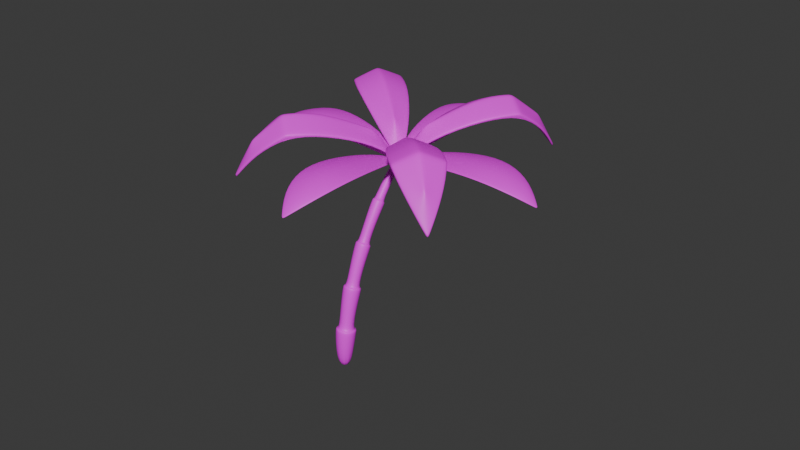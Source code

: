 # Source: coqueiro_v2.blend  (saved by Blender 4.0.36; exported with 4.5.12 LTS)
import bpy
from mathutils import Matrix  # noqa: F401  (used for matrix-valued properties, if any)

bpy.ops.wm.read_factory_settings(use_empty=True)
scene = bpy.context.scene
scene.name = 'Scene'

# ---- collections
col_collection = bpy.data.collections.new('Collection'); scene.collection.children.link(col_collection)

# ---- images (referenced by path relative to the original .blend; pixels are not part of the script)
import os
ASSET_DIR = os.environ.get("B2B_ASSET_DIR", "")  # directory of the original .blend (textures are referenced by path, not embedded)
HERE = os.path.dirname(os.path.abspath(__file__))  # packed textures are extracted next to this script under _unpacked/

def load_image(name, relpath, width, height, colorspace="sRGB"):
    """Load a texture the original file referenced (path relative to the .blend, or extracted next to this script)."""
    p = next((c for c in (os.path.join(HERE, relpath), os.path.join(ASSET_DIR, relpath)) if relpath and os.path.exists(c)), "")
    if p:
        img = bpy.data.images.load(p, check_existing=True)
        img.name = name
    else:  # same state as the original file: an image datablock whose file is absent (Cycles renders it pink)
        img = bpy.data.images.new(name, width, height)
        img.source = "FILE"
        img.filepath = "//" + (relpath or name)
    img.colorspace_settings.name = colorspace
    return img
img_texturecoqueiro_jpg = load_image('texturecoqueiro.jpg', 'texturecoqueiro.jpg', 1024, 1024, 'sRGB')
img_folhas = load_image('folhas', 'folhas_texture.png', 1024, 1024, 'sRGB')

# ---- materials (node trees are filled in below, after node groups)
mat_tronco = bpy.data.materials.new('tronco')
mat_tronco.use_transparent_shadow = False
mat_material = bpy.data.materials.new('Material')
mat_material.alpha_threshold = 0.0
mat_material.use_transparent_shadow = False
mat_material.roughness = 0.5
mat_material.line_color = (0.0, 0.0, 0.0, 1.0)
mat_folha = bpy.data.materials.new('folha')
mat_folha.use_transparent_shadow = False

# ---- material node trees
mat_tronco.use_nodes = True; mat_tronco.node_tree.nodes.clear()
_N = mat_tronco.node_tree.nodes; _L = mat_tronco.node_tree.links
n0 = _N.new('ShaderNodeBsdfPrincipled'); n0.name = 'Principled BSDF'; n0.location = (10, 300)
n0.inputs[3].default_value = 1.45
n1 = _N.new('ShaderNodeOutputMaterial'); n1.name = 'Material Output'; n1.location = (300, 300)
n2 = _N.new('ShaderNodeTexImage'); n2.name = 'Image Texture'; n2.location = (-280, 278)
n2.image = img_texturecoqueiro_jpg
_L.new(n0.outputs[0], n1.inputs[0])
_L.new(n2.outputs[0], n0.inputs[0])
n1.is_active_output = True
mat_material.use_nodes = True; mat_material.node_tree.nodes.clear()
_N = mat_material.node_tree.nodes; _L = mat_material.node_tree.links
n0 = _N.new('ShaderNodeOutputMaterial'); n0.name = 'Material Output'; n0.location = (300, 300)
n1 = _N.new('ShaderNodeBsdfPrincipled'); n1.name = 'Principled BSDF'; n1.location = (10, 300)
n1.inputs[3].default_value = 1.45
n2 = _N.new('ShaderNodeTexImage'); n2.name = 'Image Texture'; n2.location = (-280, 278)
n2.image = img_folhas
_L.new(n1.outputs[0], n0.inputs[0])
_L.new(n2.outputs[0], n1.inputs[0])
n0.is_active_output = True
mat_folha.use_nodes = True; mat_folha.node_tree.nodes.clear()
_N = mat_folha.node_tree.nodes; _L = mat_folha.node_tree.links
n0 = _N.new('ShaderNodeBsdfPrincipled'); n0.name = 'Principled BSDF'; n0.location = (10, 300)
n0.inputs[3].default_value = 1.45
n1 = _N.new('ShaderNodeOutputMaterial'); n1.name = 'Material Output'; n1.location = (300, 300)
n2 = _N.new('ShaderNodeRGBCurve'); n2.name = 'RGB Curves'; n2.location = (-280, 278)
n2.mapping.update()
_L.new(n0.outputs[0], n1.inputs[0])
_L.new(n2.outputs[0], n0.inputs[0])
n1.is_active_output = True

# ---- world
world_world = bpy.data.worlds.new('World'); scene.world = world_world
world_world.use_nodes = True; world_world.node_tree.nodes.clear()
_N = world_world.node_tree.nodes; _L = world_world.node_tree.links
n0 = _N.new('ShaderNodeOutputWorld'); n0.name = 'World Output'; n0.location = (300, 300)
n1 = _N.new('ShaderNodeBackground'); n1.name = 'Background'; n1.location = (10, 300)
n1.inputs[0].default_value = (0.05088, 0.05088, 0.05088, 1.0)
_L.new(n1.outputs[0], n0.inputs[0])
n0.is_active_output = True
world_world.color = (0.05088, 0.05088, 0.05088)
world_world.use_sun_shadow = False
world_world.sun_shadow_jitter_overblur = 0.0

# ---- meshes
me_cylinder_001 = bpy.data.meshes.new('Cylinder.001')
me_cylinder_001.from_pydata([(-4.755e-11, 0.0819, -0.002855), (-8.128e-11, 0.14, 2.521), (0.04814, 0.06626, -0.002855), (0.08229, 0.1133, 2.521), (0.07789, 0.02531, -0.002855), (0.1331, 0.04326, 2.521), (0.07789, -0.02531, -0.002855), (0.1331, -0.04326, 2.521), (0.04814, -0.06626, -0.002855), (0.08229, -0.1133, 2.521), (-4.755e-11, -0.0819, -0.002855), (-8.128e-11, -0.14, 2.521), (-0.04814, -0.06626, -0.002855), (-0.08229, -0.1133, 2.521), (-0.07789, -0.02531, -0.002855), (-0.1331, -0.04326, 2.521), (-0.07789, 0.02531, -0.002855), (-0.1331, 0.04326, 2.521), (-0.04814, 0.06626, -0.002855), (-0.08229, 0.1133, 2.521), (2.493e-10, 0.084, 0.4917), (-8.128e-11, 0.14, 0.4604), (-8.128e-11, 0.14, 0.502), (2.493e-10, 0.084, 0.9965), (-8.128e-11, 0.14, 0.9653), (-8.128e-11, 0.14, 1.007), (2.493e-10, 0.084, 1.501), (-8.128e-11, 0.14, 1.47), (-8.128e-11, 0.14, 1.512), (2.493e-10, 0.084, 2.006), (-8.128e-11, 0.14, 1.975), (-8.128e-11, 0.14, 2.016), (0.08229, 0.1133, 1.975), (0.04937, 0.06796, 2.006), (0.08229, 0.1133, 2.016), (0.08229, 0.1133, 1.47), (0.04937, 0.06796, 1.501), (0.08229, 0.1133, 1.512), (0.08229, 0.1133, 0.9653), (0.04937, 0.06796, 0.9965), (0.08229, 0.1133, 1.007), (0.08229, 0.1133, 0.4604), (0.04937, 0.06796, 0.4917), (0.08229, 0.1133, 0.502), (0.1331, 0.04326, 1.975), (0.07989, 0.02596, 2.006), (0.1331, 0.04326, 2.016), (0.1331, 0.04326, 1.47), (0.07989, 0.02596, 1.501), (0.1331, 0.04326, 1.512), (0.1331, 0.04326, 0.9653), (0.07989, 0.02596, 0.9965), (0.1331, 0.04326, 1.007), (0.1331, 0.04326, 0.4604), (0.07989, 0.02596, 0.4917), (0.1331, 0.04326, 0.502), (0.1331, -0.04326, 1.975), (0.07989, -0.02596, 2.006), (0.1331, -0.04326, 2.016), (0.1331, -0.04326, 1.47), (0.07989, -0.02596, 1.501), (0.1331, -0.04326, 1.512), (0.1331, -0.04326, 0.9653), (0.07989, -0.02596, 0.9965), (0.1331, -0.04326, 1.007), (0.1331, -0.04326, 0.4604), (0.07989, -0.02596, 0.4917), (0.1331, -0.04326, 0.502), (0.08229, -0.1133, 1.975), (0.04937, -0.06796, 2.006), (0.08229, -0.1133, 2.016), (0.08229, -0.1133, 1.47), (0.04937, -0.06796, 1.501), (0.08229, -0.1133, 1.512), (0.08229, -0.1133, 0.9653), (0.04937, -0.06796, 0.9965), (0.08229, -0.1133, 1.007), (0.08229, -0.1133, 0.4604), (0.04937, -0.06796, 0.4917), (0.08229, -0.1133, 0.502), (-8.128e-11, -0.14, 1.975), (2.493e-10, -0.084, 2.006), (-8.128e-11, -0.14, 2.016), (-8.128e-11, -0.14, 1.47), (2.493e-10, -0.084, 1.501), (-8.128e-11, -0.14, 1.512), (-8.128e-11, -0.14, 0.9653), (2.493e-10, -0.084, 0.9965), (-8.128e-11, -0.14, 1.007), (-8.128e-11, -0.14, 0.4604), (2.493e-10, -0.084, 0.4917), (-8.128e-11, -0.14, 0.502), (-0.08229, -0.1133, 1.975), (-0.04937, -0.06796, 2.006), (-0.08229, -0.1133, 2.016), (-0.08229, -0.1133, 1.47), (-0.04937, -0.06796, 1.501), (-0.08229, -0.1133, 1.512), (-0.08229, -0.1133, 0.9653), (-0.04937, -0.06796, 0.9965), (-0.08229, -0.1133, 1.007), (-0.08229, -0.1133, 0.4604), (-0.04937, -0.06796, 0.4917), (-0.08229, -0.1133, 0.502), (-0.1331, -0.04326, 1.975), (-0.07989, -0.02596, 2.006), (-0.1331, -0.04326, 2.016), (-0.1331, -0.04326, 1.47), (-0.07989, -0.02596, 1.501), (-0.1331, -0.04326, 1.512), (-0.1331, -0.04326, 0.9653), (-0.07989, -0.02596, 0.9965), (-0.1331, -0.04326, 1.007), (-0.1331, -0.04326, 0.4604), (-0.07989, -0.02596, 0.4917), (-0.1331, -0.04326, 0.502), (-0.1331, 0.04326, 1.975), (-0.07989, 0.02596, 2.006), (-0.1331, 0.04326, 2.016), (-0.1331, 0.04326, 1.47), (-0.07989, 0.02596, 1.501), (-0.1331, 0.04326, 1.512), (-0.1331, 0.04326, 0.9653), (-0.07989, 0.02596, 0.9965), (-0.1331, 0.04326, 1.007), (-0.1331, 0.04326, 0.4604), (-0.07989, 0.02596, 0.4917), (-0.1331, 0.04326, 0.502), (-0.08229, 0.1133, 1.975), (-0.04937, 0.06796, 2.006), (-0.08229, 0.1133, 2.016), (-0.08229, 0.1133, 1.47), (-0.04937, 0.06796, 1.501), (-0.08229, 0.1133, 1.512), (-0.08229, 0.1133, 0.9653), (-0.04937, 0.06796, 0.9965), (-0.08229, 0.1133, 1.007), (-0.08229, 0.1133, 0.4604), (-0.04937, 0.06796, 0.4917), (-0.08229, 0.1133, 0.502)], [], [(33, 3, 5, 45), (36, 32, 44, 48), (48, 44, 56, 60), (60, 56, 68, 72), (72, 68, 80, 84), (84, 80, 92, 96), (96, 92, 104, 108), (108, 104, 116, 120), (3, 1, 19, 17, 15, 13, 11, 9, 7, 5), (120, 116, 128, 132), (29, 1, 3, 33), (0, 2, 4, 6, 8, 10, 12, 14, 16, 18), (20, 24, 38, 42), (23, 27, 35, 39), (26, 30, 32, 36), (129, 19, 1, 29), (16, 125, 137, 18), (126, 122, 134, 138), (123, 119, 131, 135), (117, 17, 19, 129), (14, 113, 125, 16), (114, 110, 122, 126), (111, 107, 119, 123), (105, 15, 17, 117), (12, 101, 113, 14), (102, 98, 110, 114), (99, 95, 107, 111), (93, 13, 15, 105), (10, 89, 101, 12), (90, 86, 98, 102), (87, 83, 95, 99), (81, 11, 13, 93), (8, 77, 89, 10), (78, 74, 86, 90), (75, 71, 83, 87), (69, 9, 11, 81), (6, 65, 77, 8), (66, 62, 74, 78), (63, 59, 71, 75), (57, 7, 9, 69), (4, 53, 65, 6), (54, 50, 62, 66), (51, 47, 59, 63), (45, 5, 7, 57), (2, 41, 53, 4), (42, 38, 50, 54), (39, 35, 47, 51), (18, 137, 21, 0), (138, 134, 24, 20), (135, 131, 27, 23), (132, 128, 30, 26), (138, 20, 22, 139), (139, 22, 21, 137), (135, 23, 25, 136), (136, 25, 24, 134), (132, 26, 28, 133), (133, 28, 27, 131), (129, 29, 31, 130), (130, 31, 30, 128), (126, 138, 139, 127), (127, 139, 137, 125), (123, 135, 136, 124), (124, 136, 134, 122), (120, 132, 133, 121), (121, 133, 131, 119), (117, 129, 130, 118), (118, 130, 128, 116), (114, 126, 127, 115), (115, 127, 125, 113), (111, 123, 124, 112), (112, 124, 122, 110), (108, 120, 121, 109), (109, 121, 119, 107), (105, 117, 118, 106), (106, 118, 116, 104), (102, 114, 115, 103), (103, 115, 113, 101), (99, 111, 112, 100), (100, 112, 110, 98), (96, 108, 109, 97), (97, 109, 107, 95), (93, 105, 106, 94), (94, 106, 104, 92), (90, 102, 103, 91), (91, 103, 101, 89), (87, 99, 100, 88), (88, 100, 98, 86), (84, 96, 97, 85), (85, 97, 95, 83), (81, 93, 94, 82), (82, 94, 92, 80), (78, 90, 91, 79), (79, 91, 89, 77), (75, 87, 88, 76), (76, 88, 86, 74), (72, 84, 85, 73), (73, 85, 83, 71), (69, 81, 82, 70), (70, 82, 80, 68), (66, 78, 79, 67), (67, 79, 77, 65), (63, 75, 76, 64), (64, 76, 74, 62), (60, 72, 73, 61), (61, 73, 71, 59), (57, 69, 70, 58), (58, 70, 68, 56), (54, 66, 67, 55), (55, 67, 65, 53), (51, 63, 64, 52), (52, 64, 62, 50), (48, 60, 61, 49), (49, 61, 59, 47), (45, 57, 58, 46), (46, 58, 56, 44), (42, 54, 55, 43), (43, 55, 53, 41), (39, 51, 52, 40), (40, 52, 50, 38), (36, 48, 49, 37), (37, 49, 47, 35), (33, 45, 46, 34), (34, 46, 44, 32), (20, 42, 43, 22), (22, 43, 41, 21), (23, 39, 40, 25), (25, 40, 38, 24), (26, 36, 37, 28), (28, 37, 35, 27), (29, 33, 34, 31), (31, 34, 32, 30), (0, 21, 41, 2)])
me_cylinder_001.polygons.foreach_set('use_smooth', [True] * 132)
_uv = me_cylinder_001.uv_layers.new(name='UVMap')
_uv.uv.foreach_set('vector', [0.9, 0.9082, 0.9, 1.0, 0.8, 1.0, 0.8, 0.9082, 0.9, 0.8082, 0.9, 0.8918, 0.8, 0.8918, 0.8, 0.8082, 0.8, 0.8082, 0.8, 0.8918, 0.7, 0.8918, 0.7, 0.8082, 0.7, 0.8082, 0.7, 0.8918, 0.6, 0.8918, 0.6, 0.8082, 0.6, 0.8082, 0.6, 0.8918, 0.5, 0.8918, 0.5, 0.8082, 0.5, 0.8082, 0.5, 0.8918, 0.4, 0.8918, 0.4, 0.8082, 0.4, 0.8082, 0.4, 0.8918, 0.3, 0.8918, 0.3, 0.8082, 0.3, 0.8082, 0.3, 0.8918, 0.2, 0.8918, 0.2, 0.8082, 0.3911, 0.4442, 0.25, 0.49, 0.1089, 0.4442, 0.02175, 0.3242, 0.02175, 0.1758, 0.1089, 0.05584, 0.25, 0.01, 0.3911, 0.05584, 0.4783, 0.1758, 0.4783, 0.3242, 0.2, 0.8082, 0.2, 0.8918, 0.1, 0.8918, 0.1, 0.8082, 1.0, 0.9082, 1.0, 1.0, 0.9, 1.0, 0.9, 0.9082, 0.75, 0.49, 0.8911, 0.4442, 0.9783, 0.3242, 0.9783, 0.1758, 0.8911, 0.05584, 0.75, 0.01, 0.6089, 0.05584, 0.5217, 0.1758, 0.5217, 0.3242, 0.6089, 0.4442, 1.0, 0.6082, 1.0, 0.6918, 0.9, 0.6918, 0.9, 0.6082, 1.0, 0.7082, 1.0, 0.7918, 0.9, 0.7918, 0.9, 0.7082, 1.0, 0.8082, 1.0, 0.8918, 0.9, 0.8918, 0.9, 0.8082, 0.1, 0.9082, 0.1, 1.0, -7.451e-08, 1.0, -7.451e-08, 0.9082, 0.2, 0.5, 0.2, 0.5918, 0.1, 0.5918, 0.1, 0.5, 0.2, 0.6082, 0.2, 0.6918, 0.1, 0.6918, 0.1, 0.6082, 0.2, 0.7082, 0.2, 0.7918, 0.1, 0.7918, 0.1, 0.7082, 0.2, 0.9082, 0.2, 1.0, 0.1, 1.0, 0.1, 0.9082, 0.3, 0.5, 0.3, 0.5918, 0.2, 0.5918, 0.2, 0.5, 0.3, 0.6082, 0.3, 0.6918, 0.2, 0.6918, 0.2, 0.6082, 0.3, 0.7082, 0.3, 0.7918, 0.2, 0.7918, 0.2, 0.7082, 0.3, 0.9082, 0.3, 1.0, 0.2, 1.0, 0.2, 0.9082, 0.4, 0.5, 0.4, 0.5918, 0.3, 0.5918, 0.3, 0.5, 0.4, 0.6082, 0.4, 0.6918, 0.3, 0.6918, 0.3, 0.6082, 0.4, 0.7082, 0.4, 0.7918, 0.3, 0.7918, 0.3, 0.7082, 0.4, 0.9082, 0.4, 1.0, 0.3, 1.0, 0.3, 0.9082, 0.5, 0.5, 0.5, 0.5918, 0.4, 0.5918, 0.4, 0.5, 0.5, 0.6082, 0.5, 0.6918, 0.4, 0.6918, 0.4, 0.6082, 0.5, 0.7082, 0.5, 0.7918, 0.4, 0.7918, 0.4, 0.7082, 0.5, 0.9082, 0.5, 1.0, 0.4, 1.0, 0.4, 0.9082, 0.6, 0.5, 0.6, 0.5918, 0.5, 0.5918, 0.5, 0.5, 0.6, 0.6082, 0.6, 0.6918, 0.5, 0.6918, 0.5, 0.6082, 0.6, 0.7082, 0.6, 0.7918, 0.5, 0.7918, 0.5, 0.7082, 0.6, 0.9082, 0.6, 1.0, 0.5, 1.0, 0.5, 0.9082, 0.7, 0.5, 0.7, 0.5918, 0.6, 0.5918, 0.6, 0.5, 0.7, 0.6082, 0.7, 0.6918, 0.6, 0.6918, 0.6, 0.6082, 0.7, 0.7082, 0.7, 0.7918, 0.6, 0.7918, 0.6, 0.7082, 0.7, 0.9082, 0.7, 1.0, 0.6, 1.0, 0.6, 0.9082, 0.8, 0.5, 0.8, 0.5918, 0.7, 0.5918, 0.7, 0.5, 0.8, 0.6082, 0.8, 0.6918, 0.7, 0.6918, 0.7, 0.6082, 0.8, 0.7082, 0.8, 0.7918, 0.7, 0.7918, 0.7, 0.7082, 0.8, 0.9082, 0.8, 1.0, 0.7, 1.0, 0.7, 0.9082, 0.9, 0.5, 0.9, 0.5918, 0.8, 0.5918, 0.8, 0.5, 0.9, 0.6082, 0.9, 0.6918, 0.8, 0.6918, 0.8, 0.6082, 0.9, 0.7082, 0.9, 0.7918, 0.8, 0.7918, 0.8, 0.7082, 0.1, 0.5, 0.1, 0.5918, -7.451e-08, 0.5918, -7.451e-08, 0.5, 0.1, 0.6082, 0.1, 0.6918, -7.451e-08, 0.6918, -7.451e-08, 0.6082, 0.1, 0.7082, 0.1, 0.7918, -7.451e-08, 0.7918, -7.451e-08, 0.7082, 0.1, 0.8082, 0.1, 0.8918, -7.451e-08, 0.8918, -7.451e-08, 0.8082, 0.1, 0.6082, -7.451e-08, 0.6082, -7.451e-08, 0.6, 0.1, 0.6, 0.1, 0.6, -7.451e-08, 0.6, -7.451e-08, 0.5918, 0.1, 0.5918, 0.1, 0.7082, -7.451e-08, 0.7082, -7.451e-08, 0.7, 0.1, 0.7, 0.1, 0.7, -7.451e-08, 0.7, -7.451e-08, 0.6918, 0.1, 0.6918, 0.1, 0.8082, -7.451e-08, 0.8082, -7.451e-08, 0.8, 0.1, 0.8, 0.1, 0.8, -7.451e-08, 0.8, -7.451e-08, 0.7918, 0.1, 0.7918, 0.1, 0.9082, -7.451e-08, 0.9082, -7.451e-08, 0.9, 0.1, 0.9, 0.1, 0.9, -7.451e-08, 0.9, -7.451e-08, 0.8918, 0.1, 0.8918, 0.2, 0.6082, 0.1, 0.6082, 0.1, 0.6, 0.2, 0.6, 0.2, 0.6, 0.1, 0.6, 0.1, 0.5918, 0.2, 0.5918, 0.2, 0.7082, 0.1, 0.7082, 0.1, 0.7, 0.2, 0.7, 0.2, 0.7, 0.1, 0.7, 0.1, 0.6918, 0.2, 0.6918, 0.2, 0.8082, 0.1, 0.8082, 0.1, 0.8, 0.2, 0.8, 0.2, 0.8, 0.1, 0.8, 0.1, 0.7918, 0.2, 0.7918, 0.2, 0.9082, 0.1, 0.9082, 0.1, 0.9, 0.2, 0.9, 0.2, 0.9, 0.1, 0.9, 0.1, 0.8918, 0.2, 0.8918, 0.3, 0.6082, 0.2, 0.6082, 0.2, 0.6, 0.3, 0.6, 0.3, 0.6, 0.2, 0.6, 0.2, 0.5918, 0.3, 0.5918, 0.3, 0.7082, 0.2, 0.7082, 0.2, 0.7, 0.3, 0.7, 0.3, 0.7, 0.2, 0.7, 0.2, 0.6918, 0.3, 0.6918, 0.3, 0.8082, 0.2, 0.8082, 0.2, 0.8, 0.3, 0.8, 0.3, 0.8, 0.2, 0.8, 0.2, 0.7918, 0.3, 0.7918, 0.3, 0.9082, 0.2, 0.9082, 0.2, 0.9, 0.3, 0.9, 0.3, 0.9, 0.2, 0.9, 0.2, 0.8918, 0.3, 0.8918, 0.4, 0.6082, 0.3, 0.6082, 0.3, 0.6, 0.4, 0.6, 0.4, 0.6, 0.3, 0.6, 0.3, 0.5918, 0.4, 0.5918, 0.4, 0.7082, 0.3, 0.7082, 0.3, 0.7, 0.4, 0.7, 0.4, 0.7, 0.3, 0.7, 0.3, 0.6918, 0.4, 0.6918, 0.4, 0.8082, 0.3, 0.8082, 0.3, 0.8, 0.4, 0.8, 0.4, 0.8, 0.3, 0.8, 0.3, 0.7918, 0.4, 0.7918, 0.4, 0.9082, 0.3, 0.9082, 0.3, 0.9, 0.4, 0.9, 0.4, 0.9, 0.3, 0.9, 0.3, 0.8918, 0.4, 0.8918, 0.5, 0.6082, 0.4, 0.6082, 0.4, 0.6, 0.5, 0.6, 0.5, 0.6, 0.4, 0.6, 0.4, 0.5918, 0.5, 0.5918, 0.5, 0.7082, 0.4, 0.7082, 0.4, 0.7, 0.5, 0.7, 0.5, 0.7, 0.4, 0.7, 0.4, 0.6918, 0.5, 0.6918, 0.5, 0.8082, 0.4, 0.8082, 0.4, 0.8, 0.5, 0.8, 0.5, 0.8, 0.4, 0.8, 0.4, 0.7918, 0.5, 0.7918, 0.5, 0.9082, 0.4, 0.9082, 0.4, 0.9, 0.5, 0.9, 0.5, 0.9, 0.4, 0.9, 0.4, 0.8918, 0.5, 0.8918, 0.6, 0.6082, 0.5, 0.6082, 0.5, 0.6, 0.6, 0.6, 0.6, 0.6, 0.5, 0.6, 0.5, 0.5918, 0.6, 0.5918, 0.6, 0.7082, 0.5, 0.7082, 0.5, 0.7, 0.6, 0.7, 0.6, 0.7, 0.5, 0.7, 0.5, 0.6918, 0.6, 0.6918, 0.6, 0.8082, 0.5, 0.8082, 0.5, 0.8, 0.6, 0.8, 0.6, 0.8, 0.5, 0.8, 0.5, 0.7918, 0.6, 0.7918, 0.6, 0.9082, 0.5, 0.9082, 0.5, 0.9, 0.6, 0.9, 0.6, 0.9, 0.5, 0.9, 0.5, 0.8918, 0.6, 0.8918, 0.7, 0.6082, 0.6, 0.6082, 0.6, 0.6, 0.7, 0.6, 0.7, 0.6, 0.6, 0.6, 0.6, 0.5918, 0.7, 0.5918, 0.7, 0.7082, 0.6, 0.7082, 0.6, 0.7, 0.7, 0.7, 0.7, 0.7, 0.6, 0.7, 0.6, 0.6918, 0.7, 0.6918, 0.7, 0.8082, 0.6, 0.8082, 0.6, 0.8, 0.7, 0.8, 0.7, 0.8, 0.6, 0.8, 0.6, 0.7918, 0.7, 0.7918, 0.7, 0.9082, 0.6, 0.9082, 0.6, 0.9, 0.7, 0.9, 0.7, 0.9, 0.6, 0.9, 0.6, 0.8918, 0.7, 0.8918, 0.8, 0.6082, 0.7, 0.6082, 0.7, 0.6, 0.8, 0.6, 0.8, 0.6, 0.7, 0.6, 0.7, 0.5918, 0.8, 0.5918, 0.8, 0.7082, 0.7, 0.7082, 0.7, 0.7, 0.8, 0.7, 0.8, 0.7, 0.7, 0.7, 0.7, 0.6918, 0.8, 0.6918, 0.8, 0.8082, 0.7, 0.8082, 0.7, 0.8, 0.8, 0.8, 0.8, 0.8, 0.7, 0.8, 0.7, 0.7918, 0.8, 0.7918, 0.8, 0.9082, 0.7, 0.9082, 0.7, 0.9, 0.8, 0.9, 0.8, 0.9, 0.7, 0.9, 0.7, 0.8918, 0.8, 0.8918, 0.9, 0.6082, 0.8, 0.6082, 0.8, 0.6, 0.9, 0.6, 0.9, 0.6, 0.8, 0.6, 0.8, 0.5918, 0.9, 0.5918, 0.9, 0.7082, 0.8, 0.7082, 0.8, 0.7, 0.9, 0.7, 0.9, 0.7, 0.8, 0.7, 0.8, 0.6918, 0.9, 0.6918, 0.9, 0.8082, 0.8, 0.8082, 0.8, 0.8, 0.9, 0.8, 0.9, 0.8, 0.8, 0.8, 0.8, 0.7918, 0.9, 0.7918, 0.9, 0.9082, 0.8, 0.9082, 0.8, 0.9, 0.9, 0.9, 0.9, 0.9, 0.8, 0.9, 0.8, 0.8918, 0.9, 0.8918, 1.0, 0.6082, 0.9, 0.6082, 0.9, 0.6, 1.0, 0.6, 1.0, 0.6, 0.9, 0.6, 0.9, 0.5918, 1.0, 0.5918, 1.0, 0.7082, 0.9, 0.7082, 0.9, 0.7, 1.0, 0.7, 1.0, 0.7, 0.9, 0.7, 0.9, 0.6918, 1.0, 0.6918, 1.0, 0.8082, 0.9, 0.8082, 0.9, 0.8, 1.0, 0.8, 1.0, 0.8, 0.9, 0.8, 0.9, 0.7918, 1.0, 0.7918, 1.0, 0.9082, 0.9, 0.9082, 0.9, 0.9, 1.0, 0.9, 1.0, 0.9, 0.9, 0.9, 0.9, 0.8918, 1.0, 0.8918, 1.0, 0.5, 1.0, 0.5918, 0.9, 0.5918, 0.9, 0.5])
me_cylinder_001.materials.append(mat_tronco)
me_cylinder_001.update()
me_sphere_008 = bpy.data.meshes.new('Sphere.008')
me_sphere_008.from_pydata([(2.189, -0.01048, -0.3954), (1.918, -0.2227, 0.008045), (1.536, -0.3539, 0.2574), (1.056, -0.3539, 0.2574), (0.3564, -0.2227, 0.008046), (1.918, -0.008672, 0.1015), (1.536, -0.007555, 0.4085), (1.056, -0.007555, 0.4085), (0.3564, -0.008672, 0.1015), (1.918, 0.2047, 0.005141), (1.536, 0.3376, 0.2527), (1.056, 0.3376, 0.2527), (0.3564, 0.2047, 0.005141), (-0.03457, -0.01048, -0.3954), (1.932, -0.2345, 0.0585), (1.54, -0.3671, 0.3141), (1.054, -0.3673, 0.3146), (0.3467, -0.2354, 0.06217), (1.933, -0.008482, 0.1538), (1.541, -0.007339, 0.468), (1.054, -0.007336, 0.4686), (0.3463, -0.008467, 0.158), (1.932, 0.2168, 0.05543), (1.54, 0.3513, 0.3092), (1.054, 0.3515, 0.3097), (0.3467, 0.2177, 0.0591), (-0.04932, -0.01029, -0.3436), (2.207, -0.01031, -0.3498), (-1.742, -1.376, -0.3617), (-1.662, -1.042, -0.1706), (-1.444, -0.7011, -0.05249), (-1.068, -0.4033, -0.05249), (-0.4381, -0.07105, -0.1706), (-1.529, -1.209, -0.1263), (-1.228, -0.9724, 0.01913), (-0.8528, -0.6746, 0.01913), (-0.3051, -0.2388, -0.1263), (-1.396, -1.377, -0.172), (-1.014, -1.243, -0.05471), (-0.6383, -0.9451, -0.05471), (-0.1725, -0.4059, -0.172), (0.0001342, 0.005618, -0.3617), (-1.68, -1.041, -0.1467), (-1.455, -0.6936, -0.02561), (-1.074, -0.3911, -0.02536), (-0.4383, -0.05512, -0.145), (-1.54, -1.218, -0.1015), (-1.232, -0.9757, 0.0473), (-0.8505, -0.673, 0.0476), (-0.297, -0.2326, -0.09957), (-1.4, -1.395, -0.1481), (-1.009, -1.257, -0.02793), (-0.6276, -0.9542, -0.02767), (-0.1568, -0.4101, -0.1464), (0.01181, 0.01464, -0.3372), (-1.756, -1.388, -0.3401), (1.717, 1.369, -0.3617), (1.637, 1.035, -0.1706), (1.419, 0.6947, -0.05249), (1.043, 0.3969, -0.05249), (0.4135, 0.06465, -0.1706), (1.504, 1.203, -0.1263), (1.204, 0.966, 0.01913), (0.8282, 0.6682, 0.01913), (0.2805, 0.2324, -0.1263), (1.372, 1.37, -0.172), (0.9892, 1.236, -0.05471), (0.6137, 0.9387, -0.05471), (0.1479, 0.3995, -0.172), (-0.02474, -0.01201, -0.3617), (1.655, 1.035, -0.1467), (1.431, 0.6872, -0.02561), (1.05, 0.3847, -0.02536), (0.4137, 0.04872, -0.145), (1.515, 1.212, -0.1015), (1.208, 0.9693, 0.0473), (0.8258, 0.6666, 0.0476), (0.2724, 0.2262, -0.09957), (1.375, 1.388, -0.1481), (0.9844, 1.25, -0.02793), (0.603, 0.9478, -0.02767), (0.1322, 0.4037, -0.1464), (-0.03642, -0.02104, -0.3372), (1.732, 1.381, -0.3401), (-1.381, 1.723, -0.3617), (-1.046, 1.643, -0.1706), (-0.7058, 1.425, -0.05249), (-0.408, 1.049, -0.05249), (-0.07583, 0.4195, -0.1706), (-1.214, 1.51, -0.1263), (-0.9772, 1.21, 0.01913), (-0.6794, 0.8342, 0.01913), (-0.2435, 0.2865, -0.1263), (-1.381, 1.378, -0.172), (-1.248, 0.9952, -0.05471), (-0.9498, 0.6197, -0.05471), (-0.4107, 0.1539, -0.172), (0.0008399, -0.01873, -0.3617), (-1.046, 1.661, -0.1467), (-0.6984, 1.437, -0.02561), (-0.3958, 1.056, -0.02536), (-0.05989, 0.4198, -0.145), (-1.223, 1.521, -0.1015), (-0.9804, 1.214, 0.0473), (-0.6778, 0.8319, 0.0476), (-0.2374, 0.2784, -0.09957), (-1.399, 1.381, -0.1481), (-1.261, 0.9905, -0.02793), (-0.959, 0.609, -0.02767), (-0.4149, 0.1382, -0.1464), (0.009861, -0.03041, -0.3372), (-1.392, 1.738, -0.3401), (1.365, -1.736, -0.3617), (1.03, -1.656, -0.1706), (0.6899, -1.438, -0.05249), (0.3921, -1.062, -0.05249), (0.05988, -0.4321, -0.1706), (1.198, -1.523, -0.1263), (0.9612, -1.222, 0.01913), (0.6634, -0.8468, 0.01913), (0.2276, -0.2991, -0.1263), (1.365, -1.39, -0.172), (1.232, -1.008, -0.05471), (0.9339, -0.6323, -0.05471), (0.3947, -0.1665, -0.172), (-0.01679, 0.006145, -0.3617), (1.03, -1.674, -0.1467), (0.6824, -1.449, -0.02561), (0.3799, -1.068, -0.02536), (0.04394, -0.4323, -0.145), (1.207, -1.534, -0.1015), (0.9645, -1.226, 0.0473), (0.6618, -0.8444, 0.0476), (0.2214, -0.291, -0.09957), (1.383, -1.394, -0.1481), (1.245, -1.003, -0.02793), (0.943, -0.6216, -0.02767), (0.3989, -0.1508, -0.1464), (-0.02581, 0.01782, -0.3372), (1.377, -1.75, -0.3401), (-0.01529, 2.181, -0.3954), (0.1986, 1.912, 0.008045), (0.3322, 1.53, 0.2574), (0.3352, 1.051, 0.2574), (0.2085, 0.3503, 0.008045), (-0.0154, 1.911, 0.1015), (-0.01411, 1.528, 0.4085), (-0.0111, 1.049, 0.4085), (-0.005575, 0.349, 0.1015), (-0.2287, 1.91, 0.005141), (-0.3593, 1.526, 0.2527), (-0.3563, 1.047, 0.2527), (-0.2189, 0.3476, 0.005141), (-0.001308, -0.04199, -0.3954), (0.2103, 1.926, 0.0585), (0.3454, 1.535, 0.3141), (0.3486, 1.048, 0.3146), (0.2212, 0.3407, 0.06217), (-0.01568, 1.925, 0.1538), (-0.01436, 1.533, 0.468), (-0.0113, 1.046, 0.4686), (-0.005717, 0.3388, 0.158), (-0.241, 1.923, 0.05543), (-0.373, 1.531, 0.3092), (-0.3701, 1.044, 0.3097), (-0.2319, 0.3379, 0.0591), (-0.001403, -0.05674, -0.3436), (-0.01558, 2.2, -0.3498), (0.124, -2.209, -0.3954), (-0.104, -1.952, 0.008045), (-0.2577, -1.578, 0.2574), (-0.2863, -1.1, 0.2574), (-0.1971, -0.3931, 0.008046), (0.1097, -1.94, 0.1015), (0.08801, -1.557, 0.4085), (0.05944, -1.079, 0.4085), (0.01659, -0.3803, 0.1015), (0.3227, -1.927, 0.005141), (0.4326, -1.537, 0.2527), (0.404, -1.058, 0.2527), (0.2296, -0.3676, 0.005141), (-0.008518, 0.009838, -0.3954), (-0.1149, -1.967, 0.0585), (-0.2707, -1.584, 0.3141), (-0.2998, -1.098, 0.3146), (-0.2103, -0.3842, 0.06217), (0.1107, -1.954, 0.1538), (0.08852, -1.562, 0.468), (0.05949, -1.076, 0.4686), (0.0162, -0.3702, 0.158), (0.3356, -1.94, 0.05543), (0.4465, -1.541, 0.3092), (0.4176, -1.055, 0.3097), (0.242, -0.3572, 0.0591), (-0.00921, 0.02458, -0.3436), (0.1253, -2.228, -0.3498), (-2.203, 0.1122, -0.3954), (-1.921, 0.3097, 0.008045), (-1.532, 0.4203, 0.2574), (-1.054, 0.3947, 0.2574), (-0.3615, 0.2264, 0.008045), (-1.933, 0.09598, 0.1015), (-1.551, 0.07445, 0.4085), (-1.072, 0.04889, 0.4085), (-0.3729, 0.01267, 0.1015), (-1.944, -0.1171, 0.005141), (-1.569, -0.2703, 0.2527), (-1.09, -0.2958, 0.2527), (-0.3843, -0.2004, 0.005141), (0.0176, -0.006372, -0.3954), (-1.934, 0.3222, 0.0585), (-1.536, 0.4338, 0.3141), (-1.05, 0.4079, 0.3146), (-0.3512, 0.2385, 0.06217), (-1.947, 0.09655, 0.1538), (-1.556, 0.0745, 0.468), (-1.069, 0.04852, 0.4686), (-0.3628, 0.01193, 0.158), (-1.958, -0.1285, 0.05543), (-1.574, -0.2837, 0.3092), (-1.088, -0.3098, 0.3097), (-0.3753, -0.2139, 0.0591), (0.03232, -0.007347, -0.3436), (-2.221, 0.113, -0.3498)], [], [(13, 8, 4), (3, 7, 6, 2), (1, 5, 0), (4, 8, 7, 3), (2, 6, 5, 1), (13, 12, 8), (7, 11, 10, 6), (5, 9, 0), (8, 12, 11, 7), (6, 10, 9, 5), (26, 17, 21), (16, 15, 19, 20), (14, 27, 18), (17, 16, 20, 21), (15, 14, 18, 19), (26, 21, 25), (20, 19, 23, 24), (18, 27, 22), (21, 20, 24, 25), (19, 18, 22, 23), (10, 11, 24, 23), (3, 2, 15, 16), (1, 0, 27, 14), (0, 9, 22, 27), (11, 12, 25, 24), (13, 4, 17, 26), (4, 3, 16, 17), (12, 13, 26, 25), (9, 10, 23, 22), (2, 1, 14, 15), (41, 36, 32), (31, 35, 34, 30), (29, 33, 28), (32, 36, 35, 31), (30, 34, 33, 29), (41, 40, 36), (35, 39, 38, 34), (33, 37, 28), (36, 40, 39, 35), (34, 38, 37, 33), (54, 45, 49), (44, 43, 47, 48), (42, 55, 46), (45, 44, 48, 49), (43, 42, 46, 47), (54, 49, 53), (48, 47, 51, 52), (46, 55, 50), (49, 48, 52, 53), (47, 46, 50, 51), (38, 39, 52, 51), (31, 30, 43, 44), (29, 28, 55, 42), (28, 37, 50, 55), (39, 40, 53, 52), (41, 32, 45, 54), (32, 31, 44, 45), (40, 41, 54, 53), (37, 38, 51, 50), (30, 29, 42, 43), (69, 64, 60), (59, 63, 62, 58), (57, 61, 56), (60, 64, 63, 59), (58, 62, 61, 57), (69, 68, 64), (63, 67, 66, 62), (61, 65, 56), (64, 68, 67, 63), (62, 66, 65, 61), (82, 73, 77), (72, 71, 75, 76), (70, 83, 74), (73, 72, 76, 77), (71, 70, 74, 75), (82, 77, 81), (76, 75, 79, 80), (74, 83, 78), (77, 76, 80, 81), (75, 74, 78, 79), (66, 67, 80, 79), (59, 58, 71, 72), (57, 56, 83, 70), (56, 65, 78, 83), (67, 68, 81, 80), (69, 60, 73, 82), (60, 59, 72, 73), (68, 69, 82, 81), (65, 66, 79, 78), (58, 57, 70, 71), (97, 92, 88), (87, 91, 90, 86), (85, 89, 84), (88, 92, 91, 87), (86, 90, 89, 85), (97, 96, 92), (91, 95, 94, 90), (89, 93, 84), (92, 96, 95, 91), (90, 94, 93, 89), (110, 101, 105), (100, 99, 103, 104), (98, 111, 102), (101, 100, 104, 105), (99, 98, 102, 103), (110, 105, 109), (104, 103, 107, 108), (102, 111, 106), (105, 104, 108, 109), (103, 102, 106, 107), (94, 95, 108, 107), (87, 86, 99, 100), (85, 84, 111, 98), (84, 93, 106, 111), (95, 96, 109, 108), (97, 88, 101, 110), (88, 87, 100, 101), (96, 97, 110, 109), (93, 94, 107, 106), (86, 85, 98, 99), (125, 120, 116), (115, 119, 118, 114), (113, 117, 112), (116, 120, 119, 115), (114, 118, 117, 113), (125, 124, 120), (119, 123, 122, 118), (117, 121, 112), (120, 124, 123, 119), (118, 122, 121, 117), (138, 129, 133), (128, 127, 131, 132), (126, 139, 130), (129, 128, 132, 133), (127, 126, 130, 131), (138, 133, 137), (132, 131, 135, 136), (130, 139, 134), (133, 132, 136, 137), (131, 130, 134, 135), (122, 123, 136, 135), (115, 114, 127, 128), (113, 112, 139, 126), (112, 121, 134, 139), (123, 124, 137, 136), (125, 116, 129, 138), (116, 115, 128, 129), (124, 125, 138, 137), (121, 122, 135, 134), (114, 113, 126, 127), (153, 148, 144), (143, 147, 146, 142), (141, 145, 140), (144, 148, 147, 143), (142, 146, 145, 141), (153, 152, 148), (147, 151, 150, 146), (145, 149, 140), (148, 152, 151, 147), (146, 150, 149, 145), (166, 157, 161), (156, 155, 159, 160), (154, 167, 158), (157, 156, 160, 161), (155, 154, 158, 159), (166, 161, 165), (160, 159, 163, 164), (158, 167, 162), (161, 160, 164, 165), (159, 158, 162, 163), (150, 151, 164, 163), (143, 142, 155, 156), (141, 140, 167, 154), (140, 149, 162, 167), (151, 152, 165, 164), (153, 144, 157, 166), (144, 143, 156, 157), (152, 153, 166, 165), (149, 150, 163, 162), (142, 141, 154, 155), (181, 176, 172), (171, 175, 174, 170), (169, 173, 168), (172, 176, 175, 171), (170, 174, 173, 169), (181, 180, 176), (175, 179, 178, 174), (173, 177, 168), (176, 180, 179, 175), (174, 178, 177, 173), (194, 185, 189), (184, 183, 187, 188), (182, 195, 186), (185, 184, 188, 189), (183, 182, 186, 187), (194, 189, 193), (188, 187, 191, 192), (186, 195, 190), (189, 188, 192, 193), (187, 186, 190, 191), (178, 179, 192, 191), (171, 170, 183, 184), (169, 168, 195, 182), (168, 177, 190, 195), (179, 180, 193, 192), (181, 172, 185, 194), (172, 171, 184, 185), (180, 181, 194, 193), (177, 178, 191, 190), (170, 169, 182, 183), (209, 204, 200), (199, 203, 202, 198), (197, 201, 196), (200, 204, 203, 199), (198, 202, 201, 197), (209, 208, 204), (203, 207, 206, 202), (201, 205, 196), (204, 208, 207, 203), (202, 206, 205, 201), (222, 213, 217), (212, 211, 215, 216), (210, 223, 214), (213, 212, 216, 217), (211, 210, 214, 215), (222, 217, 221), (216, 215, 219, 220), (214, 223, 218), (217, 216, 220, 221), (215, 214, 218, 219), (206, 207, 220, 219), (199, 198, 211, 212), (197, 196, 223, 210), (196, 205, 218, 223), (207, 208, 221, 220), (209, 200, 213, 222), (200, 199, 212, 213), (208, 209, 222, 221), (205, 206, 219, 218), (198, 197, 210, 211)])
me_sphere_008.polygons.foreach_set('use_smooth', [True] * 240)
_uv = me_sphere_008.uv_layers.new(name='UVMap')
_uv.uv.foreach_set('vector', [0.15, 0.0, 0.1, 0.2, 0.2, 0.2, 0.2, 0.4, 0.1, 0.4, 0.1, 0.6, 0.2, 0.6, 0.2, 0.8, 0.1, 0.8, 0.15, 1.0, 0.2, 0.2, 0.1, 0.2, 0.1, 0.4, 0.2, 0.4, 0.2, 0.6, 0.1, 0.6, 0.1, 0.8, 0.2, 0.8, 0.05, 0.0, 5.96e-08, 0.2, 0.1, 0.2, 0.1, 0.4, 0.0, 0.4, 0.0, 0.6, 0.1, 0.6, 0.1, 0.8, 5.96e-08, 0.8, 0.05, 1.0, 0.1, 0.2, 5.96e-08, 0.2, 0.0, 0.4, 0.1, 0.4, 0.1, 0.6, 0.0, 0.6, 5.96e-08, 0.8, 0.1, 0.8, 0.15, 0.0, 0.2, 0.2, 0.1, 0.2, 0.2, 0.4, 0.2, 0.6, 0.1, 0.6, 0.1, 0.4, 0.2, 0.8, 0.15, 1.0, 0.1, 0.8, 0.2, 0.2, 0.2, 0.4, 0.1, 0.4, 0.1, 0.2, 0.2, 0.6, 0.2, 0.8, 0.1, 0.8, 0.1, 0.6, 0.05, 0.0, 0.1, 0.2, 5.96e-08, 0.2, 0.1, 0.4, 0.1, 0.6, 0.0, 0.6, 0.0, 0.4, 0.1, 0.8, 0.05, 1.0, 5.96e-08, 0.8, 0.1, 0.2, 0.1, 0.4, 0.0, 0.4, 5.96e-08, 0.2, 0.1, 0.6, 0.1, 0.8, 5.96e-08, 0.8, 0.0, 0.6, 0.0, 0.6, 0.0, 0.4, 0.0, 0.4, 0.0, 0.6, 0.2, 0.4, 0.2, 0.6, 0.2, 0.6, 0.2, 0.4, 0.2, 0.8, 0.15, 1.0, 0.15, 1.0, 0.2, 0.8, 0.05, 1.0, 5.96e-08, 0.8, 5.96e-08, 0.8, 0.05, 1.0, 0.0, 0.4, 5.96e-08, 0.2, 5.96e-08, 0.2, 0.0, 0.4, 0.15, 0.0, 0.2, 0.2, 0.2, 0.2, 0.15, 0.0, 0.2, 0.2, 0.2, 0.4, 0.2, 0.4, 0.2, 0.2, 5.96e-08, 0.2, 0.05, 0.0, 0.05, 0.0, 5.96e-08, 0.2, 5.96e-08, 0.8, 0.0, 0.6, 0.0, 0.6, 5.96e-08, 0.8, 0.2, 0.6, 0.2, 0.8, 0.2, 0.8, 0.2, 0.6, 0.15, 0.0, 0.1, 0.2, 0.2, 0.2, 0.2, 0.4, 0.1, 0.4, 0.1, 0.6, 0.2, 0.6, 0.2, 0.8, 0.1, 0.8, 0.15, 1.0, 0.2, 0.2, 0.1, 0.2, 0.1, 0.4, 0.2, 0.4, 0.2, 0.6, 0.1, 0.6, 0.1, 0.8, 0.2, 0.8, 0.05, 0.0, 5.96e-08, 0.2, 0.1, 0.2, 0.1, 0.4, 0.0, 0.4, 0.0, 0.6, 0.1, 0.6, 0.1, 0.8, 5.96e-08, 0.8, 0.05, 1.0, 0.1, 0.2, 5.96e-08, 0.2, 0.0, 0.4, 0.1, 0.4, 0.1, 0.6, 0.0, 0.6, 5.96e-08, 0.8, 0.1, 0.8, 0.15, 0.0, 0.2, 0.2, 0.1, 0.2, 0.2, 0.4, 0.2, 0.6, 0.1, 0.6, 0.1, 0.4, 0.2, 0.8, 0.15, 1.0, 0.1, 0.8, 0.2, 0.2, 0.2, 0.4, 0.1, 0.4, 0.1, 0.2, 0.2, 0.6, 0.2, 0.8, 0.1, 0.8, 0.1, 0.6, 0.05, 0.0, 0.1, 0.2, 5.96e-08, 0.2, 0.1, 0.4, 0.1, 0.6, 0.0, 0.6, 0.0, 0.4, 0.1, 0.8, 0.05, 1.0, 5.96e-08, 0.8, 0.1, 0.2, 0.1, 0.4, 0.0, 0.4, 5.96e-08, 0.2, 0.1, 0.6, 0.1, 0.8, 5.96e-08, 0.8, 0.0, 0.6, 0.0, 0.6, 0.0, 0.4, 0.0, 0.4, 0.0, 0.6, 0.2, 0.4, 0.2, 0.6, 0.2, 0.6, 0.2, 0.4, 0.2, 0.8, 0.15, 1.0, 0.15, 1.0, 0.2, 0.8, 0.05, 1.0, 5.96e-08, 0.8, 5.96e-08, 0.8, 0.05, 1.0, 0.0, 0.4, 5.96e-08, 0.2, 5.96e-08, 0.2, 0.0, 0.4, 0.15, 0.0, 0.2, 0.2, 0.2, 0.2, 0.15, 0.0, 0.2, 0.2, 0.2, 0.4, 0.2, 0.4, 0.2, 0.2, 5.96e-08, 0.2, 0.05, 0.0, 0.05, 0.0, 5.96e-08, 0.2, 5.96e-08, 0.8, 0.0, 0.6, 0.0, 0.6, 5.96e-08, 0.8, 0.2, 0.6, 0.2, 0.8, 0.2, 0.8, 0.2, 0.6, 0.15, 0.0, 0.1, 0.2, 0.2, 0.2, 0.2, 0.4, 0.1, 0.4, 0.1, 0.6, 0.2, 0.6, 0.2, 0.8, 0.1, 0.8, 0.15, 1.0, 0.2, 0.2, 0.1, 0.2, 0.1, 0.4, 0.2, 0.4, 0.2, 0.6, 0.1, 0.6, 0.1, 0.8, 0.2, 0.8, 0.05, 0.0, 5.96e-08, 0.2, 0.1, 0.2, 0.1, 0.4, 0.0, 0.4, 0.0, 0.6, 0.1, 0.6, 0.1, 0.8, 5.96e-08, 0.8, 0.05, 1.0, 0.1, 0.2, 5.96e-08, 0.2, 0.0, 0.4, 0.1, 0.4, 0.1, 0.6, 0.0, 0.6, 5.96e-08, 0.8, 0.1, 0.8, 0.15, 0.0, 0.2, 0.2, 0.1, 0.2, 0.2, 0.4, 0.2, 0.6, 0.1, 0.6, 0.1, 0.4, 0.2, 0.8, 0.15, 1.0, 0.1, 0.8, 0.2, 0.2, 0.2, 0.4, 0.1, 0.4, 0.1, 0.2, 0.2, 0.6, 0.2, 0.8, 0.1, 0.8, 0.1, 0.6, 0.05, 0.0, 0.1, 0.2, 5.96e-08, 0.2, 0.1, 0.4, 0.1, 0.6, 0.0, 0.6, 0.0, 0.4, 0.1, 0.8, 0.05, 1.0, 5.96e-08, 0.8, 0.1, 0.2, 0.1, 0.4, 0.0, 0.4, 5.96e-08, 0.2, 0.1, 0.6, 0.1, 0.8, 5.96e-08, 0.8, 0.0, 0.6, 0.0, 0.6, 0.0, 0.4, 0.0, 0.4, 0.0, 0.6, 0.2, 0.4, 0.2, 0.6, 0.2, 0.6, 0.2, 0.4, 0.2, 0.8, 0.15, 1.0, 0.15, 1.0, 0.2, 0.8, 0.05, 1.0, 5.96e-08, 0.8, 5.96e-08, 0.8, 0.05, 1.0, 0.0, 0.4, 5.96e-08, 0.2, 5.96e-08, 0.2, 0.0, 0.4, 0.15, 0.0, 0.2, 0.2, 0.2, 0.2, 0.15, 0.0, 0.2, 0.2, 0.2, 0.4, 0.2, 0.4, 0.2, 0.2, 5.96e-08, 0.2, 0.05, 0.0, 0.05, 0.0, 5.96e-08, 0.2, 5.96e-08, 0.8, 0.0, 0.6, 0.0, 0.6, 5.96e-08, 0.8, 0.2, 0.6, 0.2, 0.8, 0.2, 0.8, 0.2, 0.6, 0.15, 0.0, 0.1, 0.2, 0.2, 0.2, 0.2, 0.4, 0.1, 0.4, 0.1, 0.6, 0.2, 0.6, 0.2, 0.8, 0.1, 0.8, 0.15, 1.0, 0.2, 0.2, 0.1, 0.2, 0.1, 0.4, 0.2, 0.4, 0.2, 0.6, 0.1, 0.6, 0.1, 0.8, 0.2, 0.8, 0.05, 0.0, 5.96e-08, 0.2, 0.1, 0.2, 0.1, 0.4, 0.0, 0.4, 0.0, 0.6, 0.1, 0.6, 0.1, 0.8, 5.96e-08, 0.8, 0.05, 1.0, 0.1, 0.2, 5.96e-08, 0.2, 0.0, 0.4, 0.1, 0.4, 0.1, 0.6, 0.0, 0.6, 5.96e-08, 0.8, 0.1, 0.8, 0.15, 0.0, 0.2, 0.2, 0.1, 0.2, 0.2, 0.4, 0.2, 0.6, 0.1, 0.6, 0.1, 0.4, 0.2, 0.8, 0.15, 1.0, 0.1, 0.8, 0.2, 0.2, 0.2, 0.4, 0.1, 0.4, 0.1, 0.2, 0.2, 0.6, 0.2, 0.8, 0.1, 0.8, 0.1, 0.6, 0.05, 0.0, 0.1, 0.2, 5.96e-08, 0.2, 0.1, 0.4, 0.1, 0.6, 0.0, 0.6, 0.0, 0.4, 0.1, 0.8, 0.05, 1.0, 5.96e-08, 0.8, 0.1, 0.2, 0.1, 0.4, 0.0, 0.4, 5.96e-08, 0.2, 0.1, 0.6, 0.1, 0.8, 5.96e-08, 0.8, 0.0, 0.6, 0.0, 0.6, 0.0, 0.4, 0.0, 0.4, 0.0, 0.6, 0.2, 0.4, 0.2, 0.6, 0.2, 0.6, 0.2, 0.4, 0.2, 0.8, 0.15, 1.0, 0.15, 1.0, 0.2, 0.8, 0.05, 1.0, 5.96e-08, 0.8, 5.96e-08, 0.8, 0.05, 1.0, 0.0, 0.4, 5.96e-08, 0.2, 5.96e-08, 0.2, 0.0, 0.4, 0.15, 0.0, 0.2, 0.2, 0.2, 0.2, 0.15, 0.0, 0.2, 0.2, 0.2, 0.4, 0.2, 0.4, 0.2, 0.2, 5.96e-08, 0.2, 0.05, 0.0, 0.05, 0.0, 5.96e-08, 0.2, 5.96e-08, 0.8, 0.0, 0.6, 0.0, 0.6, 5.96e-08, 0.8, 0.2, 0.6, 0.2, 0.8, 0.2, 0.8, 0.2, 0.6, 0.15, 0.0, 0.1, 0.2, 0.2, 0.2, 0.2, 0.4, 0.1, 0.4, 0.1, 0.6, 0.2, 0.6, 0.2, 0.8, 0.1, 0.8, 0.15, 1.0, 0.2, 0.2, 0.1, 0.2, 0.1, 0.4, 0.2, 0.4, 0.2, 0.6, 0.1, 0.6, 0.1, 0.8, 0.2, 0.8, 0.05, 0.0, 5.96e-08, 0.2, 0.1, 0.2, 0.1, 0.4, 0.0, 0.4, 0.0, 0.6, 0.1, 0.6, 0.1, 0.8, 5.96e-08, 0.8, 0.05, 1.0, 0.1, 0.2, 5.96e-08, 0.2, 0.0, 0.4, 0.1, 0.4, 0.1, 0.6, 0.0, 0.6, 5.96e-08, 0.8, 0.1, 0.8, 0.15, 0.0, 0.2, 0.2, 0.1, 0.2, 0.2, 0.4, 0.2, 0.6, 0.1, 0.6, 0.1, 0.4, 0.2, 0.8, 0.15, 1.0, 0.1, 0.8, 0.2, 0.2, 0.2, 0.4, 0.1, 0.4, 0.1, 0.2, 0.2, 0.6, 0.2, 0.8, 0.1, 0.8, 0.1, 0.6, 0.05, 0.0, 0.1, 0.2, 5.96e-08, 0.2, 0.1, 0.4, 0.1, 0.6, 0.0, 0.6, 0.0, 0.4, 0.1, 0.8, 0.05, 1.0, 5.96e-08, 0.8, 0.1, 0.2, 0.1, 0.4, 0.0, 0.4, 5.96e-08, 0.2, 0.1, 0.6, 0.1, 0.8, 5.96e-08, 0.8, 0.0, 0.6, 0.0, 0.6, 0.0, 0.4, 0.0, 0.4, 0.0, 0.6, 0.2, 0.4, 0.2, 0.6, 0.2, 0.6, 0.2, 0.4, 0.2, 0.8, 0.15, 1.0, 0.15, 1.0, 0.2, 0.8, 0.05, 1.0, 5.96e-08, 0.8, 5.96e-08, 0.8, 0.05, 1.0, 0.0, 0.4, 5.96e-08, 0.2, 5.96e-08, 0.2, 0.0, 0.4, 0.15, 0.0, 0.2, 0.2, 0.2, 0.2, 0.15, 0.0, 0.2, 0.2, 0.2, 0.4, 0.2, 0.4, 0.2, 0.2, 5.96e-08, 0.2, 0.05, 0.0, 0.05, 0.0, 5.96e-08, 0.2, 5.96e-08, 0.8, 0.0, 0.6, 0.0, 0.6, 5.96e-08, 0.8, 0.2, 0.6, 0.2, 0.8, 0.2, 0.8, 0.2, 0.6, 0.15, 0.0, 0.1, 0.2, 0.2, 0.2, 0.2, 0.4, 0.1, 0.4, 0.1, 0.6, 0.2, 0.6, 0.2, 0.8, 0.1, 0.8, 0.15, 1.0, 0.2, 0.2, 0.1, 0.2, 0.1, 0.4, 0.2, 0.4, 0.2, 0.6, 0.1, 0.6, 0.1, 0.8, 0.2, 0.8, 0.05, 0.0, 5.96e-08, 0.2, 0.1, 0.2, 0.1, 0.4, 0.0, 0.4, 0.0, 0.6, 0.1, 0.6, 0.1, 0.8, 5.96e-08, 0.8, 0.05, 1.0, 0.1, 0.2, 5.96e-08, 0.2, 0.0, 0.4, 0.1, 0.4, 0.1, 0.6, 0.0, 0.6, 5.96e-08, 0.8, 0.1, 0.8, 0.15, 0.0, 0.2, 0.2, 0.1, 0.2, 0.2, 0.4, 0.2, 0.6, 0.1, 0.6, 0.1, 0.4, 0.2, 0.8, 0.15, 1.0, 0.1, 0.8, 0.2, 0.2, 0.2, 0.4, 0.1, 0.4, 0.1, 0.2, 0.2, 0.6, 0.2, 0.8, 0.1, 0.8, 0.1, 0.6, 0.05, 0.0, 0.1, 0.2, 5.96e-08, 0.2, 0.1, 0.4, 0.1, 0.6, 0.0, 0.6, 0.0, 0.4, 0.1, 0.8, 0.05, 1.0, 5.96e-08, 0.8, 0.1, 0.2, 0.1, 0.4, 0.0, 0.4, 5.96e-08, 0.2, 0.1, 0.6, 0.1, 0.8, 5.96e-08, 0.8, 0.0, 0.6, 0.0, 0.6, 0.0, 0.4, 0.0, 0.4, 0.0, 0.6, 0.2, 0.4, 0.2, 0.6, 0.2, 0.6, 0.2, 0.4, 0.2, 0.8, 0.15, 1.0, 0.15, 1.0, 0.2, 0.8, 0.05, 1.0, 5.96e-08, 0.8, 5.96e-08, 0.8, 0.05, 1.0, 0.0, 0.4, 5.96e-08, 0.2, 5.96e-08, 0.2, 0.0, 0.4, 0.15, 0.0, 0.2, 0.2, 0.2, 0.2, 0.15, 0.0, 0.2, 0.2, 0.2, 0.4, 0.2, 0.4, 0.2, 0.2, 5.96e-08, 0.2, 0.05, 0.0, 0.05, 0.0, 5.96e-08, 0.2, 5.96e-08, 0.8, 0.0, 0.6, 0.0, 0.6, 5.96e-08, 0.8, 0.2, 0.6, 0.2, 0.8, 0.2, 0.8, 0.2, 0.6, 0.15, 0.0, 0.1, 0.2, 0.2, 0.2, 0.2, 0.4, 0.1, 0.4, 0.1, 0.6, 0.2, 0.6, 0.2, 0.8, 0.1, 0.8, 0.15, 1.0, 0.2, 0.2, 0.1, 0.2, 0.1, 0.4, 0.2, 0.4, 0.2, 0.6, 0.1, 0.6, 0.1, 0.8, 0.2, 0.8, 0.05, 0.0, 5.96e-08, 0.2, 0.1, 0.2, 0.1, 0.4, 0.0, 0.4, 0.0, 0.6, 0.1, 0.6, 0.1, 0.8, 5.96e-08, 0.8, 0.05, 1.0, 0.1, 0.2, 5.96e-08, 0.2, 0.0, 0.4, 0.1, 0.4, 0.1, 0.6, 0.0, 0.6, 5.96e-08, 0.8, 0.1, 0.8, 0.15, 0.0, 0.2, 0.2, 0.1, 0.2, 0.2, 0.4, 0.2, 0.6, 0.1, 0.6, 0.1, 0.4, 0.2, 0.8, 0.15, 1.0, 0.1, 0.8, 0.2, 0.2, 0.2, 0.4, 0.1, 0.4, 0.1, 0.2, 0.2, 0.6, 0.2, 0.8, 0.1, 0.8, 0.1, 0.6, 0.05, 0.0, 0.1, 0.2, 5.96e-08, 0.2, 0.1, 0.4, 0.1, 0.6, 0.0, 0.6, 0.0, 0.4, 0.1, 0.8, 0.05, 1.0, 5.96e-08, 0.8, 0.1, 0.2, 0.1, 0.4, 0.0, 0.4, 5.96e-08, 0.2, 0.1, 0.6, 0.1, 0.8, 5.96e-08, 0.8, 0.0, 0.6, 0.0, 0.6, 0.0, 0.4, 0.0, 0.4, 0.0, 0.6, 0.2, 0.4, 0.2, 0.6, 0.2, 0.6, 0.2, 0.4, 0.2, 0.8, 0.15, 1.0, 0.15, 1.0, 0.2, 0.8, 0.05, 1.0, 5.96e-08, 0.8, 5.96e-08, 0.8, 0.05, 1.0, 0.0, 0.4, 5.96e-08, 0.2, 5.96e-08, 0.2, 0.0, 0.4, 0.15, 0.0, 0.2, 0.2, 0.2, 0.2, 0.15, 0.0, 0.2, 0.2, 0.2, 0.4, 0.2, 0.4, 0.2, 0.2, 5.96e-08, 0.2, 0.05, 0.0, 0.05, 0.0, 5.96e-08, 0.2, 5.96e-08, 0.8, 0.0, 0.6, 0.0, 0.6, 5.96e-08, 0.8, 0.2, 0.6, 0.2, 0.8, 0.2, 0.8, 0.2, 0.6, 0.15, 0.0, 0.1, 0.2, 0.2, 0.2, 0.2, 0.4, 0.1, 0.4, 0.1, 0.6, 0.2, 0.6, 0.2, 0.8, 0.1, 0.8, 0.15, 1.0, 0.2, 0.2, 0.1, 0.2, 0.1, 0.4, 0.2, 0.4, 0.2, 0.6, 0.1, 0.6, 0.1, 0.8, 0.2, 0.8, 0.05, 0.0, 5.96e-08, 0.2, 0.1, 0.2, 0.1, 0.4, 0.0, 0.4, 0.0, 0.6, 0.1, 0.6, 0.1, 0.8, 5.96e-08, 0.8, 0.05, 1.0, 0.1, 0.2, 5.96e-08, 0.2, 0.0, 0.4, 0.1, 0.4, 0.1, 0.6, 0.0, 0.6, 5.96e-08, 0.8, 0.1, 0.8, 0.15, 0.0, 0.2, 0.2, 0.1, 0.2, 0.2, 0.4, 0.2, 0.6, 0.1, 0.6, 0.1, 0.4, 0.2, 0.8, 0.15, 1.0, 0.1, 0.8, 0.2, 0.2, 0.2, 0.4, 0.1, 0.4, 0.1, 0.2, 0.2, 0.6, 0.2, 0.8, 0.1, 0.8, 0.1, 0.6, 0.05, 0.0, 0.1, 0.2, 5.96e-08, 0.2, 0.1, 0.4, 0.1, 0.6, 0.0, 0.6, 0.0, 0.4, 0.1, 0.8, 0.05, 1.0, 5.96e-08, 0.8, 0.1, 0.2, 0.1, 0.4, 0.0, 0.4, 5.96e-08, 0.2, 0.1, 0.6, 0.1, 0.8, 5.96e-08, 0.8, 0.0, 0.6, 0.0, 0.6, 0.0, 0.4, 0.0, 0.4, 0.0, 0.6, 0.2, 0.4, 0.2, 0.6, 0.2, 0.6, 0.2, 0.4, 0.2, 0.8, 0.15, 1.0, 0.15, 1.0, 0.2, 0.8, 0.05, 1.0, 5.96e-08, 0.8, 5.96e-08, 0.8, 0.05, 1.0, 0.0, 0.4, 5.96e-08, 0.2, 5.96e-08, 0.2, 0.0, 0.4, 0.15, 0.0, 0.2, 0.2, 0.2, 0.2, 0.15, 0.0, 0.2, 0.2, 0.2, 0.4, 0.2, 0.4, 0.2, 0.2, 5.96e-08, 0.2, 0.05, 0.0, 0.05, 0.0, 5.96e-08, 0.2, 5.96e-08, 0.8, 0.0, 0.6, 0.0, 0.6, 5.96e-08, 0.8, 0.2, 0.6, 0.2, 0.8, 0.2, 0.8, 0.2, 0.6])
me_sphere_008.materials.append(mat_material)
me_sphere_008.materials.append(mat_folha)
me_sphere_008.update()

# ---- objects
ob_cylinder = bpy.data.objects.new('Cylinder', me_cylinder_001)
ob_sphere_007 = bpy.data.objects.new('Sphere.007', me_sphere_008)

# ---- transforms, parenting, visibility, modifiers, constraints
ob_cylinder.location = (0.0, 0.0, 0.0)
_m = ob_cylinder.modifiers.new('Bevel', 'BEVEL')
_m.width = 0.052
_m.width_pct = 0.052
_m.segments = 3
_m.limit_method = 'WEIGHT'
_m = ob_cylinder.modifiers.new('Subdivision', 'SUBSURF')
_m.levels = 2
_m = ob_cylinder.modifiers.new('SimpleDeform.001', 'SIMPLE_DEFORM')
_m.deform_method = 'TAPER'
_m.deform_axis = 'Z'
_m.factor = -0.57
_m.angle = -0.57
_m = ob_cylinder.modifiers.new('SimpleDeform', 'SIMPLE_DEFORM')
_m.deform_method = 'BEND'
ob_sphere_007.location = (0.0205, 0.9382, 2.525)
ob_sphere_007.rotation_euler = (0.0, -0.0, 8.754)
ob_sphere_007.scale = (0.8272, 0.8272, 0.8272)
_m = ob_sphere_007.modifiers.new('Bevel', 'BEVEL')
_m = ob_sphere_007.modifiers.new('Subdivision', 'SUBSURF')
_m.levels = 2

# ---- collection membership
col_collection.objects.link(ob_cylinder)
col_collection.objects.link(ob_sphere_007)

# ---- scene / render settings (as saved in the file)
scene.frame_start = 1; scene.frame_end = 250; scene.frame_set(1)
scene.render.engine = 'BLENDER_EEVEE_NEXT'
scene.cycles.sampling_pattern = 'TABULATED_SOBOL'
bpy.context.view_layer.update()

# ---- added for rendering (the .blend has no active camera and no usable light): camera, sun
cam_auto = bpy.data.cameras.new('AutoCamera')
cam_auto.lens = 50.0
cam_auto.sensor_width = 36.0
cam_auto.clip_end = 1000.0
ob_auto_camera = bpy.data.objects.new('AutoCamera', cam_auto)
scene.collection.objects.link(ob_auto_camera)
ob_auto_camera.location = (7.24739, -7.71416, 7.22464)
ob_auto_camera.rotation_euler = (1.09748, -7.21219e-08, 0.694738)
scene.camera = ob_auto_camera
light_auto_sun = bpy.data.lights.new('AutoSun', 'SUN')
light_auto_sun.energy = 3.0
light_auto_sun.angle = 0.0523599
ob_auto_sun = bpy.data.objects.new('AutoSun', light_auto_sun)
scene.collection.objects.link(ob_auto_sun)
ob_auto_sun.rotation_euler = (0.872665, 0.174533, 0.523599)
bpy.context.view_layer.update()
